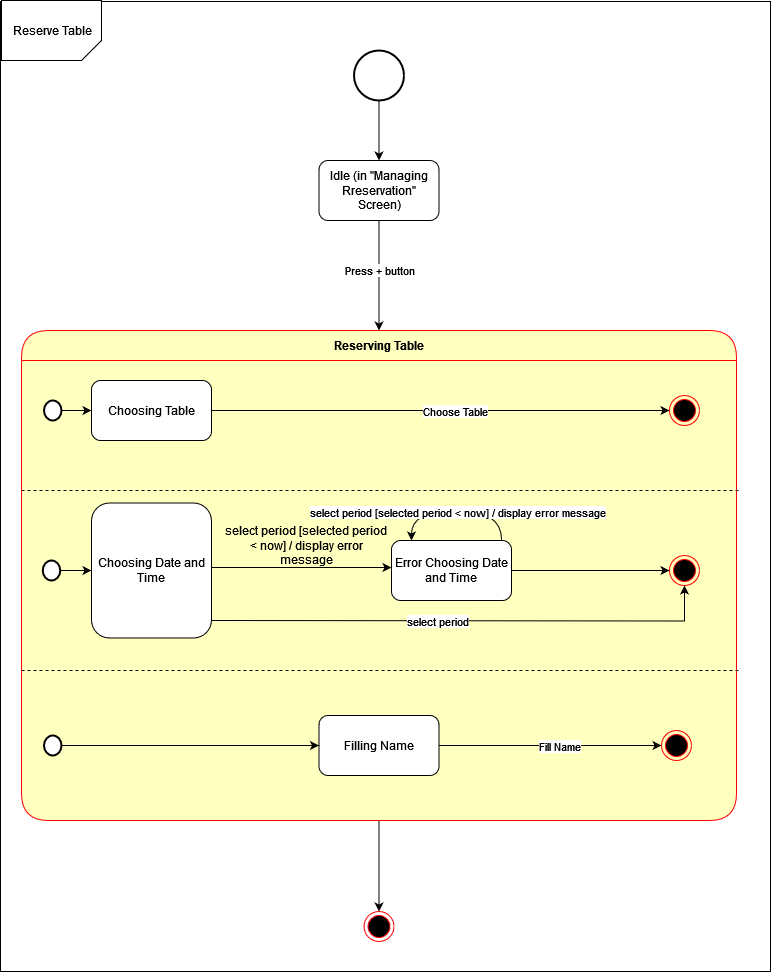

The diagram above was exported from draw.io. Its source (the exported page's mxGraphModel, read from the mxfile embedded in the PNG):
<mxGraphModel dx="1050" dy="538" grid="1" gridSize="10" guides="1" tooltips="1" connect="1" arrows="1" fold="1" page="1" pageScale="1" pageWidth="850" pageHeight="1100" math="0" shadow="0">
  <root>
    <mxCell id="0" />
    <mxCell id="1" parent="0" />
    <mxCell id="AenjoZx-t7-upnKZ1pw--6" value="" style="rounded=0;whiteSpace=wrap;html=1;" parent="1" vertex="1">
      <mxGeometry x="10" y="10" width="770" height="970" as="geometry" />
    </mxCell>
    <mxCell id="G5jDuuS2GL3V9irEZxMi-86" style="edgeStyle=orthogonalEdgeStyle;rounded=0;orthogonalLoop=1;jettySize=auto;html=1;" parent="1" source="WJmj1lsjTg6oEZuuELOi-45" target="AenjoZx-t7-upnKZ1pw--4" edge="1">
      <mxGeometry relative="1" as="geometry">
        <mxPoint x="388.5" y="919" as="targetPoint" />
      </mxGeometry>
    </mxCell>
    <mxCell id="WJmj1lsjTg6oEZuuELOi-45" value="Reserving Table" style="swimlane;fontStyle=1;align=center;verticalAlign=middle;childLayout=stackLayout;horizontal=1;startSize=30;horizontalStack=0;resizeParent=0;resizeLast=1;container=0;fontColor=#000000;collapsible=0;rounded=1;arcSize=30;strokeColor=#ff0000;fillColor=#ffffc0;swimlaneFillColor=#ffffc0;dropTarget=0;" parent="1" vertex="1">
      <mxGeometry x="31" y="339" width="715" height="490" as="geometry" />
    </mxCell>
    <mxCell id="G5jDuuS2GL3V9irEZxMi-16" value="" style="verticalLabelPosition=bottom;verticalAlign=top;html=1;shape=card;whiteSpace=wrap;size=20;arcSize=12;rotation=-180;" parent="1" vertex="1">
      <mxGeometry x="11" y="9" width="100" height="60" as="geometry" />
    </mxCell>
    <mxCell id="G5jDuuS2GL3V9irEZxMi-21" style="edgeStyle=orthogonalEdgeStyle;rounded=0;orthogonalLoop=1;jettySize=auto;html=1;" parent="1" source="G5jDuuS2GL3V9irEZxMi-17" target="G5jDuuS2GL3V9irEZxMi-20" edge="1">
      <mxGeometry relative="1" as="geometry" />
    </mxCell>
    <mxCell id="G5jDuuS2GL3V9irEZxMi-17" value="" style="strokeWidth=2;html=1;shape=mxgraph.flowchart.start_2;whiteSpace=wrap;" parent="1" vertex="1">
      <mxGeometry x="363.5" y="59" width="50" height="50" as="geometry" />
    </mxCell>
    <mxCell id="G5jDuuS2GL3V9irEZxMi-18" value="Reserve Table" style="text;html=1;strokeColor=none;fillColor=none;align=center;verticalAlign=middle;whiteSpace=wrap;rounded=0;" parent="1" vertex="1">
      <mxGeometry x="12.25" y="9" width="100" height="60" as="geometry" />
    </mxCell>
    <mxCell id="G5jDuuS2GL3V9irEZxMi-24" style="edgeStyle=orthogonalEdgeStyle;rounded=0;orthogonalLoop=1;jettySize=auto;html=1;" parent="1" source="G5jDuuS2GL3V9irEZxMi-20" target="WJmj1lsjTg6oEZuuELOi-45" edge="1">
      <mxGeometry relative="1" as="geometry">
        <mxPoint x="396.04761904761904" y="314" as="targetPoint" />
        <Array as="points" />
      </mxGeometry>
    </mxCell>
    <mxCell id="G5jDuuS2GL3V9irEZxMi-25" value="Press + button" style="edgeLabel;html=1;align=center;verticalAlign=middle;resizable=0;points=[];" parent="G5jDuuS2GL3V9irEZxMi-24" connectable="0" vertex="1">
      <mxGeometry x="-0.175" relative="1" as="geometry">
        <mxPoint y="4" as="offset" />
      </mxGeometry>
    </mxCell>
    <mxCell id="G5jDuuS2GL3V9irEZxMi-20" value="Idle (in &quot;Managing Rreservation&quot; Screen)" style="rounded=1;whiteSpace=wrap;html=1;" parent="1" vertex="1">
      <mxGeometry x="328.5" y="169" width="120" height="60" as="geometry" />
    </mxCell>
    <mxCell id="G5jDuuS2GL3V9irEZxMi-67" style="edgeStyle=orthogonalEdgeStyle;rounded=0;orthogonalLoop=1;jettySize=auto;html=1;" parent="1" source="WJmj1lsjTg6oEZuuELOi-24" target="WJmj1lsjTg6oEZuuELOi-55" edge="1">
      <mxGeometry relative="1" as="geometry" />
    </mxCell>
    <mxCell id="WJmj1lsjTg6oEZuuELOi-67" value="Fill Name" style="edgeLabel;html=1;align=center;verticalAlign=middle;resizable=0;points=[];" parent="G5jDuuS2GL3V9irEZxMi-67" vertex="1" connectable="0">
      <mxGeometry x="-0.1058" y="-3" relative="1" as="geometry">
        <mxPoint x="21" y="-3" as="offset" />
      </mxGeometry>
    </mxCell>
    <mxCell id="WJmj1lsjTg6oEZuuELOi-24" value="Filling Name" style="rounded=1;whiteSpace=wrap;html=1;" parent="1" vertex="1">
      <mxGeometry x="328.5" y="724" width="120" height="60" as="geometry" />
    </mxCell>
    <mxCell id="WJmj1lsjTg6oEZuuELOi-57" style="edgeStyle=orthogonalEdgeStyle;rounded=0;orthogonalLoop=1;jettySize=auto;html=1;exitX=1;exitY=0.5;exitDx=0;exitDy=0;entryX=0;entryY=0.5;entryDx=0;entryDy=0;" parent="1" source="WJmj1lsjTg6oEZuuELOi-20" target="G5jDuuS2GL3V9irEZxMi-63" edge="1">
      <mxGeometry relative="1" as="geometry">
        <mxPoint x="531" y="419" as="targetPoint" />
      </mxGeometry>
    </mxCell>
    <mxCell id="WJmj1lsjTg6oEZuuELOi-68" value="Choose Table" style="edgeLabel;html=1;align=center;verticalAlign=middle;resizable=0;points=[];" parent="WJmj1lsjTg6oEZuuELOi-57" vertex="1" connectable="0">
      <mxGeometry x="0.0593" relative="1" as="geometry">
        <mxPoint as="offset" />
      </mxGeometry>
    </mxCell>
    <mxCell id="WJmj1lsjTg6oEZuuELOi-20" value="Choosing Table" style="rounded=1;whiteSpace=wrap;html=1;" parent="1" vertex="1">
      <mxGeometry x="101" y="389" width="120" height="60" as="geometry" />
    </mxCell>
    <mxCell id="G5jDuuS2GL3V9irEZxMi-78" style="edgeStyle=orthogonalEdgeStyle;rounded=0;orthogonalLoop=1;jettySize=auto;html=1;exitX=1;exitY=0.25;exitDx=0;exitDy=0;" parent="1" source="WJmj1lsjTg6oEZuuELOi-23" target="WJmj1lsjTg6oEZuuELOi-58" edge="1">
      <mxGeometry relative="1" as="geometry">
        <Array as="points">
          <mxPoint x="331" y="576" />
          <mxPoint x="331" y="576" />
        </Array>
      </mxGeometry>
    </mxCell>
    <mxCell id="WJmj1lsjTg6oEZuuELOi-23" value="Choosing Date and Time" style="rounded=1;whiteSpace=wrap;html=1;" parent="1" vertex="1">
      <mxGeometry x="101" y="511.5" width="120" height="135" as="geometry" />
    </mxCell>
    <mxCell id="G5jDuuS2GL3V9irEZxMi-56" style="edgeStyle=orthogonalEdgeStyle;rounded=0;orthogonalLoop=1;jettySize=auto;html=1;" parent="1" source="G5jDuuS2GL3V9irEZxMi-53" target="WJmj1lsjTg6oEZuuELOi-20" edge="1">
      <mxGeometry relative="1" as="geometry" />
    </mxCell>
    <mxCell id="G5jDuuS2GL3V9irEZxMi-53" value="" style="strokeWidth=2;html=1;shape=mxgraph.flowchart.start_2;whiteSpace=wrap;" parent="1" vertex="1">
      <mxGeometry x="53.5" y="409" width="17.5" height="20" as="geometry" />
    </mxCell>
    <mxCell id="G5jDuuS2GL3V9irEZxMi-57" style="edgeStyle=orthogonalEdgeStyle;rounded=0;orthogonalLoop=1;jettySize=auto;html=1;" parent="1" source="G5jDuuS2GL3V9irEZxMi-54" target="WJmj1lsjTg6oEZuuELOi-23" edge="1">
      <mxGeometry relative="1" as="geometry" />
    </mxCell>
    <mxCell id="G5jDuuS2GL3V9irEZxMi-54" value="" style="strokeWidth=2;html=1;shape=mxgraph.flowchart.start_2;whiteSpace=wrap;" parent="1" vertex="1">
      <mxGeometry x="52.25" y="569" width="17.5" height="20" as="geometry" />
    </mxCell>
    <mxCell id="G5jDuuS2GL3V9irEZxMi-58" style="edgeStyle=orthogonalEdgeStyle;rounded=0;orthogonalLoop=1;jettySize=auto;html=1;" parent="1" source="G5jDuuS2GL3V9irEZxMi-55" target="WJmj1lsjTg6oEZuuELOi-24" edge="1">
      <mxGeometry relative="1" as="geometry" />
    </mxCell>
    <mxCell id="G5jDuuS2GL3V9irEZxMi-55" value="" style="strokeWidth=2;html=1;shape=mxgraph.flowchart.start_2;whiteSpace=wrap;" parent="1" vertex="1">
      <mxGeometry x="53.5" y="744" width="17.5" height="20" as="geometry" />
    </mxCell>
    <mxCell id="G5jDuuS2GL3V9irEZxMi-62" value="" style="endArrow=none;dashed=1;html=1;rounded=0;edgeStyle=orthogonalEdgeStyle;" parent="1" edge="1">
      <mxGeometry width="50" height="50" relative="1" as="geometry">
        <mxPoint x="31" y="499" as="sourcePoint" />
        <mxPoint x="751" y="499" as="targetPoint" />
      </mxGeometry>
    </mxCell>
    <mxCell id="G5jDuuS2GL3V9irEZxMi-63" value="" style="ellipse;html=1;shape=endState;fillColor=#000000;strokeColor=#ff0000;" parent="1" vertex="1">
      <mxGeometry x="679" y="404" width="30" height="30" as="geometry" />
    </mxCell>
    <mxCell id="WJmj1lsjTg6oEZuuELOi-54" value="" style="ellipse;html=1;shape=endState;fillColor=#000000;strokeColor=#ff0000;" parent="1" vertex="1">
      <mxGeometry x="679" y="564" width="30" height="30" as="geometry" />
    </mxCell>
    <mxCell id="G5jDuuS2GL3V9irEZxMi-64" value="" style="endArrow=none;dashed=1;html=1;rounded=0;edgeStyle=orthogonalEdgeStyle;" parent="1" edge="1">
      <mxGeometry width="50" height="50" relative="1" as="geometry">
        <mxPoint x="31" y="679" as="sourcePoint" />
        <mxPoint x="751" y="679" as="targetPoint" />
      </mxGeometry>
    </mxCell>
    <mxCell id="WJmj1lsjTg6oEZuuELOi-55" value="" style="ellipse;html=1;shape=endState;fillColor=#000000;strokeColor=#ff0000;" parent="1" vertex="1">
      <mxGeometry x="671" y="739" width="30" height="30" as="geometry" />
    </mxCell>
    <mxCell id="G5jDuuS2GL3V9irEZxMi-84" style="edgeStyle=orthogonalEdgeStyle;rounded=0;orthogonalLoop=1;jettySize=auto;html=1;" parent="1" source="WJmj1lsjTg6oEZuuELOi-58" target="WJmj1lsjTg6oEZuuELOi-54" edge="1">
      <mxGeometry relative="1" as="geometry" />
    </mxCell>
    <mxCell id="WJmj1lsjTg6oEZuuELOi-58" value="Error Choosing Date and Time" style="rounded=1;whiteSpace=wrap;html=1;" parent="1" vertex="1">
      <mxGeometry x="401" y="549" width="120" height="60" as="geometry" />
    </mxCell>
    <mxCell id="G5jDuuS2GL3V9irEZxMi-74" value="" style="curved=1;endArrow=classic;html=1;rounded=0;edgeStyle=orthogonalEdgeStyle;exitX=0.917;exitY=-0.017;exitDx=0;exitDy=0;exitPerimeter=0;" parent="1" source="WJmj1lsjTg6oEZuuELOi-58" edge="1">
      <mxGeometry width="50" height="50" relative="1" as="geometry">
        <mxPoint x="491" y="549" as="sourcePoint" />
        <mxPoint x="421" y="549" as="targetPoint" />
        <Array as="points">
          <mxPoint x="511" y="519" />
          <mxPoint x="421" y="519" />
        </Array>
      </mxGeometry>
    </mxCell>
    <mxCell id="G5jDuuS2GL3V9irEZxMi-76" value="select period [selected period &amp;lt; now] / display error message" style="edgeLabel;html=1;align=center;verticalAlign=middle;resizable=0;points=[];" parent="G5jDuuS2GL3V9irEZxMi-74" connectable="0" vertex="1">
      <mxGeometry x="-0.0158" y="1" relative="1" as="geometry">
        <mxPoint as="offset" />
      </mxGeometry>
    </mxCell>
    <mxCell id="G5jDuuS2GL3V9irEZxMi-80" value="select period [selected period &amp;lt; now] / display error message" style="text;html=1;strokeColor=none;fillColor=none;align=center;verticalAlign=middle;whiteSpace=wrap;rounded=0;" parent="1" vertex="1">
      <mxGeometry x="231" y="539" width="170" height="30" as="geometry" />
    </mxCell>
    <mxCell id="G5jDuuS2GL3V9irEZxMi-82" value="" style="endArrow=classic;html=1;rounded=0;edgeStyle=orthogonalEdgeStyle;entryX=0.5;entryY=1;entryDx=0;entryDy=0;endFill=1;" parent="1" target="WJmj1lsjTg6oEZuuELOi-54" edge="1">
      <mxGeometry width="50" height="50" relative="1" as="geometry">
        <mxPoint x="221" y="629" as="sourcePoint" />
        <mxPoint x="491" y="569" as="targetPoint" />
      </mxGeometry>
    </mxCell>
    <mxCell id="G5jDuuS2GL3V9irEZxMi-85" value="select period" style="edgeLabel;html=1;align=center;verticalAlign=middle;resizable=0;points=[];" parent="G5jDuuS2GL3V9irEZxMi-82" connectable="0" vertex="1">
      <mxGeometry x="-0.1126" relative="1" as="geometry">
        <mxPoint as="offset" />
      </mxGeometry>
    </mxCell>
    <mxCell id="AenjoZx-t7-upnKZ1pw--4" value="" style="ellipse;html=1;shape=endState;fillColor=#000000;strokeColor=#ff0000;" parent="1" vertex="1">
      <mxGeometry x="373.5" y="920" width="30" height="30" as="geometry" />
    </mxCell>
  </root>
</mxGraphModel>